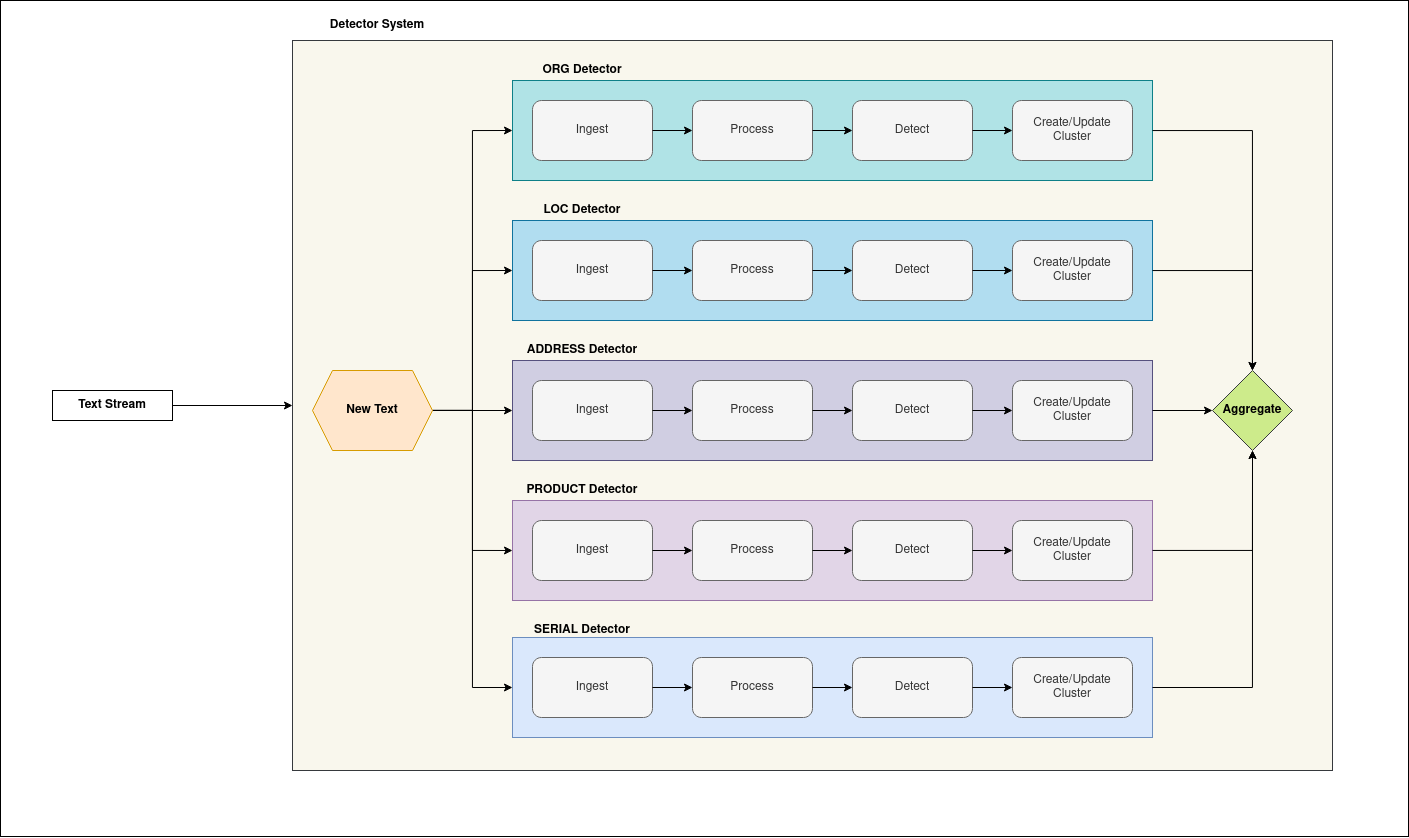

The diagram above was exported from draw.io. Its source (the exported page's mxGraphModel, read from the mxfile embedded in the PNG):
<mxGraphModel dx="2523" dy="899" grid="0" gridSize="10" guides="1" tooltips="1" connect="1" arrows="1" fold="1" page="1" pageScale="1" pageWidth="850" pageHeight="1100" math="0" shadow="0">
  <root>
    <mxCell id="0" />
    <mxCell id="1" parent="0" />
    <mxCell id="bs_OsKxwfU_hS2KbegjX-85" value="" style="rounded=0;whiteSpace=wrap;html=1;" vertex="1" parent="1">
      <mxGeometry x="-452" y="20" width="1408" height="836" as="geometry" />
    </mxCell>
    <mxCell id="bs_OsKxwfU_hS2KbegjX-67" value="" style="rounded=0;whiteSpace=wrap;html=1;fillColor=#f9f7ed;strokeColor=#36393d;" vertex="1" parent="1">
      <mxGeometry x="-160" y="60" width="1040" height="730" as="geometry" />
    </mxCell>
    <mxCell id="bs_OsKxwfU_hS2KbegjX-47" value="" style="group" vertex="1" connectable="0" parent="1">
      <mxGeometry x="60" y="80" width="640" height="120" as="geometry" />
    </mxCell>
    <mxCell id="bs_OsKxwfU_hS2KbegjX-9" value="" style="group;fillColor=#b0e3e6;strokeColor=#0e8088;" vertex="1" connectable="0" parent="bs_OsKxwfU_hS2KbegjX-47">
      <mxGeometry y="20" width="640" height="100" as="geometry" />
    </mxCell>
    <mxCell id="bs_OsKxwfU_hS2KbegjX-8" value="" style="rounded=0;whiteSpace=wrap;html=1;fillColor=#b0e3e6;strokeColor=#0e8088;" vertex="1" parent="bs_OsKxwfU_hS2KbegjX-9">
      <mxGeometry width="640" height="100" as="geometry" />
    </mxCell>
    <mxCell id="bs_OsKxwfU_hS2KbegjX-1" value="Ingest" style="rounded=1;whiteSpace=wrap;html=1;fillColor=#f5f5f5;fontColor=#333333;strokeColor=#666666;" vertex="1" parent="bs_OsKxwfU_hS2KbegjX-9">
      <mxGeometry x="20" y="20" width="120" height="60" as="geometry" />
    </mxCell>
    <mxCell id="bs_OsKxwfU_hS2KbegjX-2" value="Process" style="rounded=1;whiteSpace=wrap;html=1;fillColor=#f5f5f5;fontColor=#333333;strokeColor=#666666;" vertex="1" parent="bs_OsKxwfU_hS2KbegjX-9">
      <mxGeometry x="180" y="20" width="120" height="60" as="geometry" />
    </mxCell>
    <mxCell id="bs_OsKxwfU_hS2KbegjX-5" style="edgeStyle=orthogonalEdgeStyle;rounded=0;orthogonalLoop=1;jettySize=auto;html=1;entryX=0;entryY=0.5;entryDx=0;entryDy=0;" edge="1" parent="bs_OsKxwfU_hS2KbegjX-9" source="bs_OsKxwfU_hS2KbegjX-1" target="bs_OsKxwfU_hS2KbegjX-2">
      <mxGeometry relative="1" as="geometry" />
    </mxCell>
    <mxCell id="bs_OsKxwfU_hS2KbegjX-3" value="Detect" style="rounded=1;whiteSpace=wrap;html=1;fillColor=#f5f5f5;fontColor=#333333;strokeColor=#666666;" vertex="1" parent="bs_OsKxwfU_hS2KbegjX-9">
      <mxGeometry x="340" y="20" width="120" height="60" as="geometry" />
    </mxCell>
    <mxCell id="bs_OsKxwfU_hS2KbegjX-6" style="edgeStyle=orthogonalEdgeStyle;rounded=0;orthogonalLoop=1;jettySize=auto;html=1;entryX=0;entryY=0.5;entryDx=0;entryDy=0;" edge="1" parent="bs_OsKxwfU_hS2KbegjX-9" source="bs_OsKxwfU_hS2KbegjX-2" target="bs_OsKxwfU_hS2KbegjX-3">
      <mxGeometry relative="1" as="geometry" />
    </mxCell>
    <mxCell id="bs_OsKxwfU_hS2KbegjX-4" value="Create/Update Cluster" style="rounded=1;whiteSpace=wrap;html=1;fillColor=#f5f5f5;fontColor=#333333;strokeColor=#666666;" vertex="1" parent="bs_OsKxwfU_hS2KbegjX-9">
      <mxGeometry x="500" y="20" width="120" height="60" as="geometry" />
    </mxCell>
    <mxCell id="bs_OsKxwfU_hS2KbegjX-7" style="edgeStyle=orthogonalEdgeStyle;rounded=0;orthogonalLoop=1;jettySize=auto;html=1;entryX=0;entryY=0.5;entryDx=0;entryDy=0;" edge="1" parent="bs_OsKxwfU_hS2KbegjX-9" source="bs_OsKxwfU_hS2KbegjX-3" target="bs_OsKxwfU_hS2KbegjX-4">
      <mxGeometry relative="1" as="geometry" />
    </mxCell>
    <mxCell id="bs_OsKxwfU_hS2KbegjX-46" value="ORG Detector" style="text;html=1;strokeColor=none;fillColor=none;align=center;verticalAlign=middle;whiteSpace=wrap;rounded=0;fontStyle=1" vertex="1" parent="bs_OsKxwfU_hS2KbegjX-47">
      <mxGeometry width="140" height="20" as="geometry" />
    </mxCell>
    <mxCell id="bs_OsKxwfU_hS2KbegjX-50" value="" style="group" vertex="1" connectable="0" parent="1">
      <mxGeometry x="60" y="640" width="640" height="117" as="geometry" />
    </mxCell>
    <mxCell id="bs_OsKxwfU_hS2KbegjX-37" value="" style="group;fillColor=#dae8fc;strokeColor=#6c8ebf;" vertex="1" connectable="0" parent="bs_OsKxwfU_hS2KbegjX-50">
      <mxGeometry y="17" width="640" height="100" as="geometry" />
    </mxCell>
    <mxCell id="bs_OsKxwfU_hS2KbegjX-38" value="" style="rounded=0;whiteSpace=wrap;html=1;fillColor=#dae8fc;strokeColor=#6c8ebf;" vertex="1" parent="bs_OsKxwfU_hS2KbegjX-37">
      <mxGeometry width="640" height="100" as="geometry" />
    </mxCell>
    <mxCell id="bs_OsKxwfU_hS2KbegjX-39" value="Ingest" style="rounded=1;whiteSpace=wrap;html=1;fillColor=#f5f5f5;fontColor=#333333;strokeColor=#666666;" vertex="1" parent="bs_OsKxwfU_hS2KbegjX-37">
      <mxGeometry x="20" y="20" width="120" height="60" as="geometry" />
    </mxCell>
    <mxCell id="bs_OsKxwfU_hS2KbegjX-40" value="Process" style="rounded=1;whiteSpace=wrap;html=1;fillColor=#f5f5f5;fontColor=#333333;strokeColor=#666666;" vertex="1" parent="bs_OsKxwfU_hS2KbegjX-37">
      <mxGeometry x="180" y="20" width="120" height="60" as="geometry" />
    </mxCell>
    <mxCell id="bs_OsKxwfU_hS2KbegjX-41" style="edgeStyle=orthogonalEdgeStyle;rounded=0;orthogonalLoop=1;jettySize=auto;html=1;entryX=0;entryY=0.5;entryDx=0;entryDy=0;" edge="1" parent="bs_OsKxwfU_hS2KbegjX-37" source="bs_OsKxwfU_hS2KbegjX-39" target="bs_OsKxwfU_hS2KbegjX-40">
      <mxGeometry relative="1" as="geometry" />
    </mxCell>
    <mxCell id="bs_OsKxwfU_hS2KbegjX-42" value="Detect" style="rounded=1;whiteSpace=wrap;html=1;fillColor=#f5f5f5;fontColor=#333333;strokeColor=#666666;" vertex="1" parent="bs_OsKxwfU_hS2KbegjX-37">
      <mxGeometry x="340" y="20" width="120" height="60" as="geometry" />
    </mxCell>
    <mxCell id="bs_OsKxwfU_hS2KbegjX-43" style="edgeStyle=orthogonalEdgeStyle;rounded=0;orthogonalLoop=1;jettySize=auto;html=1;entryX=0;entryY=0.5;entryDx=0;entryDy=0;" edge="1" parent="bs_OsKxwfU_hS2KbegjX-37" source="bs_OsKxwfU_hS2KbegjX-40" target="bs_OsKxwfU_hS2KbegjX-42">
      <mxGeometry relative="1" as="geometry" />
    </mxCell>
    <mxCell id="bs_OsKxwfU_hS2KbegjX-44" value="Create/Update Cluster" style="rounded=1;whiteSpace=wrap;html=1;fillColor=#f5f5f5;fontColor=#333333;strokeColor=#666666;" vertex="1" parent="bs_OsKxwfU_hS2KbegjX-37">
      <mxGeometry x="500" y="20" width="120" height="60" as="geometry" />
    </mxCell>
    <mxCell id="bs_OsKxwfU_hS2KbegjX-45" style="edgeStyle=orthogonalEdgeStyle;rounded=0;orthogonalLoop=1;jettySize=auto;html=1;entryX=0;entryY=0.5;entryDx=0;entryDy=0;" edge="1" parent="bs_OsKxwfU_hS2KbegjX-37" source="bs_OsKxwfU_hS2KbegjX-42" target="bs_OsKxwfU_hS2KbegjX-44">
      <mxGeometry relative="1" as="geometry" />
    </mxCell>
    <mxCell id="bs_OsKxwfU_hS2KbegjX-49" value="SERIAL Detector" style="text;html=1;strokeColor=none;fillColor=none;align=center;verticalAlign=middle;whiteSpace=wrap;rounded=0;fontStyle=1" vertex="1" parent="bs_OsKxwfU_hS2KbegjX-50">
      <mxGeometry width="140" height="20" as="geometry" />
    </mxCell>
    <mxCell id="bs_OsKxwfU_hS2KbegjX-52" value="" style="group" vertex="1" connectable="0" parent="1">
      <mxGeometry x="60" y="500" width="640" height="120" as="geometry" />
    </mxCell>
    <mxCell id="bs_OsKxwfU_hS2KbegjX-28" value="" style="group;fillColor=#e1d5e7;strokeColor=#9673a6;" vertex="1" connectable="0" parent="bs_OsKxwfU_hS2KbegjX-52">
      <mxGeometry y="20" width="640" height="100" as="geometry" />
    </mxCell>
    <mxCell id="bs_OsKxwfU_hS2KbegjX-29" value="" style="rounded=0;whiteSpace=wrap;html=1;fillColor=#e1d5e7;strokeColor=#9673a6;" vertex="1" parent="bs_OsKxwfU_hS2KbegjX-28">
      <mxGeometry width="640" height="100" as="geometry" />
    </mxCell>
    <mxCell id="bs_OsKxwfU_hS2KbegjX-30" value="Ingest" style="rounded=1;whiteSpace=wrap;html=1;fillColor=#f5f5f5;fontColor=#333333;strokeColor=#666666;" vertex="1" parent="bs_OsKxwfU_hS2KbegjX-28">
      <mxGeometry x="20" y="20" width="120" height="60" as="geometry" />
    </mxCell>
    <mxCell id="bs_OsKxwfU_hS2KbegjX-31" value="Process" style="rounded=1;whiteSpace=wrap;html=1;fillColor=#f5f5f5;fontColor=#333333;strokeColor=#666666;" vertex="1" parent="bs_OsKxwfU_hS2KbegjX-28">
      <mxGeometry x="180" y="20" width="120" height="60" as="geometry" />
    </mxCell>
    <mxCell id="bs_OsKxwfU_hS2KbegjX-32" style="edgeStyle=orthogonalEdgeStyle;rounded=0;orthogonalLoop=1;jettySize=auto;html=1;entryX=0;entryY=0.5;entryDx=0;entryDy=0;" edge="1" parent="bs_OsKxwfU_hS2KbegjX-28" source="bs_OsKxwfU_hS2KbegjX-30" target="bs_OsKxwfU_hS2KbegjX-31">
      <mxGeometry relative="1" as="geometry" />
    </mxCell>
    <mxCell id="bs_OsKxwfU_hS2KbegjX-33" value="Detect" style="rounded=1;whiteSpace=wrap;html=1;fillColor=#f5f5f5;fontColor=#333333;strokeColor=#666666;" vertex="1" parent="bs_OsKxwfU_hS2KbegjX-28">
      <mxGeometry x="340" y="20" width="120" height="60" as="geometry" />
    </mxCell>
    <mxCell id="bs_OsKxwfU_hS2KbegjX-34" style="edgeStyle=orthogonalEdgeStyle;rounded=0;orthogonalLoop=1;jettySize=auto;html=1;entryX=0;entryY=0.5;entryDx=0;entryDy=0;" edge="1" parent="bs_OsKxwfU_hS2KbegjX-28" source="bs_OsKxwfU_hS2KbegjX-31" target="bs_OsKxwfU_hS2KbegjX-33">
      <mxGeometry relative="1" as="geometry" />
    </mxCell>
    <mxCell id="bs_OsKxwfU_hS2KbegjX-35" value="Create/Update Cluster" style="rounded=1;whiteSpace=wrap;html=1;fillColor=#f5f5f5;fontColor=#333333;strokeColor=#666666;" vertex="1" parent="bs_OsKxwfU_hS2KbegjX-28">
      <mxGeometry x="500" y="20" width="120" height="60" as="geometry" />
    </mxCell>
    <mxCell id="bs_OsKxwfU_hS2KbegjX-36" style="edgeStyle=orthogonalEdgeStyle;rounded=0;orthogonalLoop=1;jettySize=auto;html=1;entryX=0;entryY=0.5;entryDx=0;entryDy=0;" edge="1" parent="bs_OsKxwfU_hS2KbegjX-28" source="bs_OsKxwfU_hS2KbegjX-33" target="bs_OsKxwfU_hS2KbegjX-35">
      <mxGeometry relative="1" as="geometry" />
    </mxCell>
    <mxCell id="bs_OsKxwfU_hS2KbegjX-51" value="PRODUCT Detector" style="text;html=1;strokeColor=none;fillColor=none;align=center;verticalAlign=middle;whiteSpace=wrap;rounded=0;fontStyle=1" vertex="1" parent="bs_OsKxwfU_hS2KbegjX-52">
      <mxGeometry width="140" height="20" as="geometry" />
    </mxCell>
    <mxCell id="bs_OsKxwfU_hS2KbegjX-53" value="" style="group" vertex="1" connectable="0" parent="1">
      <mxGeometry x="60" y="220" width="640" height="120" as="geometry" />
    </mxCell>
    <mxCell id="bs_OsKxwfU_hS2KbegjX-10" value="" style="group;fillColor=#b1ddf0;strokeColor=#10739e;" vertex="1" connectable="0" parent="bs_OsKxwfU_hS2KbegjX-53">
      <mxGeometry y="20" width="640" height="100" as="geometry" />
    </mxCell>
    <mxCell id="bs_OsKxwfU_hS2KbegjX-11" value="" style="rounded=0;whiteSpace=wrap;html=1;fillColor=#b1ddf0;strokeColor=#10739e;" vertex="1" parent="bs_OsKxwfU_hS2KbegjX-10">
      <mxGeometry width="640" height="100" as="geometry" />
    </mxCell>
    <mxCell id="bs_OsKxwfU_hS2KbegjX-12" value="Ingest" style="rounded=1;whiteSpace=wrap;html=1;fillColor=#f5f5f5;fontColor=#333333;strokeColor=#666666;" vertex="1" parent="bs_OsKxwfU_hS2KbegjX-10">
      <mxGeometry x="20" y="20" width="120" height="60" as="geometry" />
    </mxCell>
    <mxCell id="bs_OsKxwfU_hS2KbegjX-13" value="Process" style="rounded=1;whiteSpace=wrap;html=1;fillColor=#f5f5f5;fontColor=#333333;strokeColor=#666666;" vertex="1" parent="bs_OsKxwfU_hS2KbegjX-10">
      <mxGeometry x="180" y="20" width="120" height="60" as="geometry" />
    </mxCell>
    <mxCell id="bs_OsKxwfU_hS2KbegjX-14" style="edgeStyle=orthogonalEdgeStyle;rounded=0;orthogonalLoop=1;jettySize=auto;html=1;entryX=0;entryY=0.5;entryDx=0;entryDy=0;" edge="1" parent="bs_OsKxwfU_hS2KbegjX-10" source="bs_OsKxwfU_hS2KbegjX-12" target="bs_OsKxwfU_hS2KbegjX-13">
      <mxGeometry relative="1" as="geometry" />
    </mxCell>
    <mxCell id="bs_OsKxwfU_hS2KbegjX-15" value="Detect" style="rounded=1;whiteSpace=wrap;html=1;fillColor=#f5f5f5;fontColor=#333333;strokeColor=#666666;" vertex="1" parent="bs_OsKxwfU_hS2KbegjX-10">
      <mxGeometry x="340" y="20" width="120" height="60" as="geometry" />
    </mxCell>
    <mxCell id="bs_OsKxwfU_hS2KbegjX-16" style="edgeStyle=orthogonalEdgeStyle;rounded=0;orthogonalLoop=1;jettySize=auto;html=1;entryX=0;entryY=0.5;entryDx=0;entryDy=0;" edge="1" parent="bs_OsKxwfU_hS2KbegjX-10" source="bs_OsKxwfU_hS2KbegjX-13" target="bs_OsKxwfU_hS2KbegjX-15">
      <mxGeometry relative="1" as="geometry" />
    </mxCell>
    <mxCell id="bs_OsKxwfU_hS2KbegjX-17" value="Create/Update Cluster" style="rounded=1;whiteSpace=wrap;html=1;fillColor=#f5f5f5;fontColor=#333333;strokeColor=#666666;" vertex="1" parent="bs_OsKxwfU_hS2KbegjX-10">
      <mxGeometry x="500" y="20" width="120" height="60" as="geometry" />
    </mxCell>
    <mxCell id="bs_OsKxwfU_hS2KbegjX-18" style="edgeStyle=orthogonalEdgeStyle;rounded=0;orthogonalLoop=1;jettySize=auto;html=1;entryX=0;entryY=0.5;entryDx=0;entryDy=0;" edge="1" parent="bs_OsKxwfU_hS2KbegjX-10" source="bs_OsKxwfU_hS2KbegjX-15" target="bs_OsKxwfU_hS2KbegjX-17">
      <mxGeometry relative="1" as="geometry" />
    </mxCell>
    <mxCell id="bs_OsKxwfU_hS2KbegjX-48" value="LOC Detector" style="text;html=1;strokeColor=none;fillColor=none;align=center;verticalAlign=middle;whiteSpace=wrap;rounded=0;fontStyle=1" vertex="1" parent="bs_OsKxwfU_hS2KbegjX-53">
      <mxGeometry width="140" height="20" as="geometry" />
    </mxCell>
    <mxCell id="bs_OsKxwfU_hS2KbegjX-66" value="" style="group" vertex="1" connectable="0" parent="1">
      <mxGeometry x="60" y="360" width="640" height="120" as="geometry" />
    </mxCell>
    <mxCell id="bs_OsKxwfU_hS2KbegjX-19" value="" style="group;fillColor=#d0cee2;strokeColor=#56517e;" vertex="1" connectable="0" parent="bs_OsKxwfU_hS2KbegjX-66">
      <mxGeometry y="20" width="640" height="100" as="geometry" />
    </mxCell>
    <mxCell id="bs_OsKxwfU_hS2KbegjX-20" value="" style="rounded=0;whiteSpace=wrap;html=1;fillColor=#d0cee2;strokeColor=#56517e;" vertex="1" parent="bs_OsKxwfU_hS2KbegjX-19">
      <mxGeometry width="640" height="100" as="geometry" />
    </mxCell>
    <mxCell id="bs_OsKxwfU_hS2KbegjX-21" value="Ingest" style="rounded=1;whiteSpace=wrap;html=1;fillColor=#f5f5f5;fontColor=#333333;strokeColor=#666666;" vertex="1" parent="bs_OsKxwfU_hS2KbegjX-19">
      <mxGeometry x="20" y="20" width="120" height="60" as="geometry" />
    </mxCell>
    <mxCell id="bs_OsKxwfU_hS2KbegjX-22" value="Process" style="rounded=1;whiteSpace=wrap;html=1;fillColor=#f5f5f5;fontColor=#333333;strokeColor=#666666;" vertex="1" parent="bs_OsKxwfU_hS2KbegjX-19">
      <mxGeometry x="180" y="20" width="120" height="60" as="geometry" />
    </mxCell>
    <mxCell id="bs_OsKxwfU_hS2KbegjX-23" style="edgeStyle=orthogonalEdgeStyle;rounded=0;orthogonalLoop=1;jettySize=auto;html=1;entryX=0;entryY=0.5;entryDx=0;entryDy=0;" edge="1" parent="bs_OsKxwfU_hS2KbegjX-19" source="bs_OsKxwfU_hS2KbegjX-21" target="bs_OsKxwfU_hS2KbegjX-22">
      <mxGeometry relative="1" as="geometry" />
    </mxCell>
    <mxCell id="bs_OsKxwfU_hS2KbegjX-24" value="Detect" style="rounded=1;whiteSpace=wrap;html=1;fillColor=#f5f5f5;fontColor=#333333;strokeColor=#666666;" vertex="1" parent="bs_OsKxwfU_hS2KbegjX-19">
      <mxGeometry x="340" y="20" width="120" height="60" as="geometry" />
    </mxCell>
    <mxCell id="bs_OsKxwfU_hS2KbegjX-25" style="edgeStyle=orthogonalEdgeStyle;rounded=0;orthogonalLoop=1;jettySize=auto;html=1;entryX=0;entryY=0.5;entryDx=0;entryDy=0;" edge="1" parent="bs_OsKxwfU_hS2KbegjX-19" source="bs_OsKxwfU_hS2KbegjX-22" target="bs_OsKxwfU_hS2KbegjX-24">
      <mxGeometry relative="1" as="geometry" />
    </mxCell>
    <mxCell id="bs_OsKxwfU_hS2KbegjX-26" value="Create/Update Cluster" style="rounded=1;whiteSpace=wrap;html=1;fillColor=#f5f5f5;fontColor=#333333;strokeColor=#666666;" vertex="1" parent="bs_OsKxwfU_hS2KbegjX-19">
      <mxGeometry x="500" y="20" width="120" height="60" as="geometry" />
    </mxCell>
    <mxCell id="bs_OsKxwfU_hS2KbegjX-27" style="edgeStyle=orthogonalEdgeStyle;rounded=0;orthogonalLoop=1;jettySize=auto;html=1;entryX=0;entryY=0.5;entryDx=0;entryDy=0;" edge="1" parent="bs_OsKxwfU_hS2KbegjX-19" source="bs_OsKxwfU_hS2KbegjX-24" target="bs_OsKxwfU_hS2KbegjX-26">
      <mxGeometry relative="1" as="geometry" />
    </mxCell>
    <mxCell id="bs_OsKxwfU_hS2KbegjX-65" value="ADDRESS Detector" style="text;html=1;strokeColor=none;fillColor=none;align=center;verticalAlign=middle;whiteSpace=wrap;rounded=0;fontStyle=1" vertex="1" parent="bs_OsKxwfU_hS2KbegjX-66">
      <mxGeometry width="140" height="20" as="geometry" />
    </mxCell>
    <mxCell id="bs_OsKxwfU_hS2KbegjX-69" style="edgeStyle=orthogonalEdgeStyle;rounded=0;orthogonalLoop=1;jettySize=auto;html=1;entryX=0;entryY=0.5;entryDx=0;entryDy=0;" edge="1" parent="1" source="bs_OsKxwfU_hS2KbegjX-68" target="bs_OsKxwfU_hS2KbegjX-20">
      <mxGeometry relative="1" as="geometry" />
    </mxCell>
    <mxCell id="bs_OsKxwfU_hS2KbegjX-70" style="edgeStyle=orthogonalEdgeStyle;rounded=0;orthogonalLoop=1;jettySize=auto;html=1;entryX=0;entryY=0.5;entryDx=0;entryDy=0;" edge="1" parent="1" source="bs_OsKxwfU_hS2KbegjX-68" target="bs_OsKxwfU_hS2KbegjX-11">
      <mxGeometry relative="1" as="geometry" />
    </mxCell>
    <mxCell id="bs_OsKxwfU_hS2KbegjX-71" style="edgeStyle=orthogonalEdgeStyle;rounded=0;orthogonalLoop=1;jettySize=auto;html=1;entryX=0;entryY=0.5;entryDx=0;entryDy=0;" edge="1" parent="1" source="bs_OsKxwfU_hS2KbegjX-68" target="bs_OsKxwfU_hS2KbegjX-29">
      <mxGeometry relative="1" as="geometry" />
    </mxCell>
    <mxCell id="bs_OsKxwfU_hS2KbegjX-72" style="edgeStyle=orthogonalEdgeStyle;rounded=0;orthogonalLoop=1;jettySize=auto;html=1;entryX=0;entryY=0.5;entryDx=0;entryDy=0;" edge="1" parent="1" source="bs_OsKxwfU_hS2KbegjX-68" target="bs_OsKxwfU_hS2KbegjX-8">
      <mxGeometry relative="1" as="geometry" />
    </mxCell>
    <mxCell id="bs_OsKxwfU_hS2KbegjX-74" style="edgeStyle=orthogonalEdgeStyle;rounded=0;orthogonalLoop=1;jettySize=auto;html=1;entryX=0;entryY=0.5;entryDx=0;entryDy=0;" edge="1" parent="1" source="bs_OsKxwfU_hS2KbegjX-68" target="bs_OsKxwfU_hS2KbegjX-38">
      <mxGeometry relative="1" as="geometry" />
    </mxCell>
    <mxCell id="bs_OsKxwfU_hS2KbegjX-68" value="New Text " style="shape=hexagon;perimeter=hexagonPerimeter2;whiteSpace=wrap;html=1;fixedSize=1;fontStyle=1;fillColor=#ffe6cc;strokeColor=#d79b00;" vertex="1" parent="1">
      <mxGeometry x="-140" y="390" width="120" height="80" as="geometry" />
    </mxCell>
    <mxCell id="bs_OsKxwfU_hS2KbegjX-77" style="edgeStyle=orthogonalEdgeStyle;rounded=0;orthogonalLoop=1;jettySize=auto;html=1;entryX=0;entryY=0.5;entryDx=0;entryDy=0;" edge="1" parent="1" source="bs_OsKxwfU_hS2KbegjX-75" target="bs_OsKxwfU_hS2KbegjX-67">
      <mxGeometry relative="1" as="geometry">
        <mxPoint x="-170" y="429.9999999999998" as="targetPoint" />
      </mxGeometry>
    </mxCell>
    <mxCell id="bs_OsKxwfU_hS2KbegjX-75" value="Text Stream" style="rounded=0;whiteSpace=wrap;html=1;fontStyle=1" vertex="1" parent="1">
      <mxGeometry x="-400" y="410" width="120" height="30" as="geometry" />
    </mxCell>
    <mxCell id="bs_OsKxwfU_hS2KbegjX-76" value="&lt;b&gt;Detector System&lt;br&gt;&lt;/b&gt;" style="text;html=1;strokeColor=none;fillColor=none;align=center;verticalAlign=middle;whiteSpace=wrap;rounded=0;" vertex="1" parent="1">
      <mxGeometry x="-160" y="30" width="170" height="30" as="geometry" />
    </mxCell>
    <mxCell id="bs_OsKxwfU_hS2KbegjX-78" value="&lt;b&gt;Aggregate&lt;/b&gt;" style="rhombus;whiteSpace=wrap;html=1;fillColor=#cdeb8b;strokeColor=#36393d;" vertex="1" parent="1">
      <mxGeometry x="760" y="390" width="80" height="80" as="geometry" />
    </mxCell>
    <mxCell id="bs_OsKxwfU_hS2KbegjX-79" style="edgeStyle=orthogonalEdgeStyle;rounded=0;orthogonalLoop=1;jettySize=auto;html=1;" edge="1" parent="1" source="bs_OsKxwfU_hS2KbegjX-8" target="bs_OsKxwfU_hS2KbegjX-78">
      <mxGeometry relative="1" as="geometry" />
    </mxCell>
    <mxCell id="bs_OsKxwfU_hS2KbegjX-81" style="edgeStyle=orthogonalEdgeStyle;rounded=0;orthogonalLoop=1;jettySize=auto;html=1;entryX=0;entryY=0.5;entryDx=0;entryDy=0;" edge="1" parent="1" source="bs_OsKxwfU_hS2KbegjX-20" target="bs_OsKxwfU_hS2KbegjX-78">
      <mxGeometry relative="1" as="geometry" />
    </mxCell>
    <mxCell id="bs_OsKxwfU_hS2KbegjX-82" style="edgeStyle=orthogonalEdgeStyle;rounded=0;orthogonalLoop=1;jettySize=auto;html=1;" edge="1" parent="1" source="bs_OsKxwfU_hS2KbegjX-11" target="bs_OsKxwfU_hS2KbegjX-78">
      <mxGeometry relative="1" as="geometry" />
    </mxCell>
    <mxCell id="bs_OsKxwfU_hS2KbegjX-83" style="edgeStyle=orthogonalEdgeStyle;rounded=0;orthogonalLoop=1;jettySize=auto;html=1;entryX=0.5;entryY=1;entryDx=0;entryDy=0;" edge="1" parent="1" source="bs_OsKxwfU_hS2KbegjX-29" target="bs_OsKxwfU_hS2KbegjX-78">
      <mxGeometry relative="1" as="geometry" />
    </mxCell>
    <mxCell id="bs_OsKxwfU_hS2KbegjX-84" style="edgeStyle=orthogonalEdgeStyle;rounded=0;orthogonalLoop=1;jettySize=auto;html=1;entryX=0.5;entryY=1;entryDx=0;entryDy=0;" edge="1" parent="1" source="bs_OsKxwfU_hS2KbegjX-38" target="bs_OsKxwfU_hS2KbegjX-78">
      <mxGeometry relative="1" as="geometry" />
    </mxCell>
  </root>
</mxGraphModel>